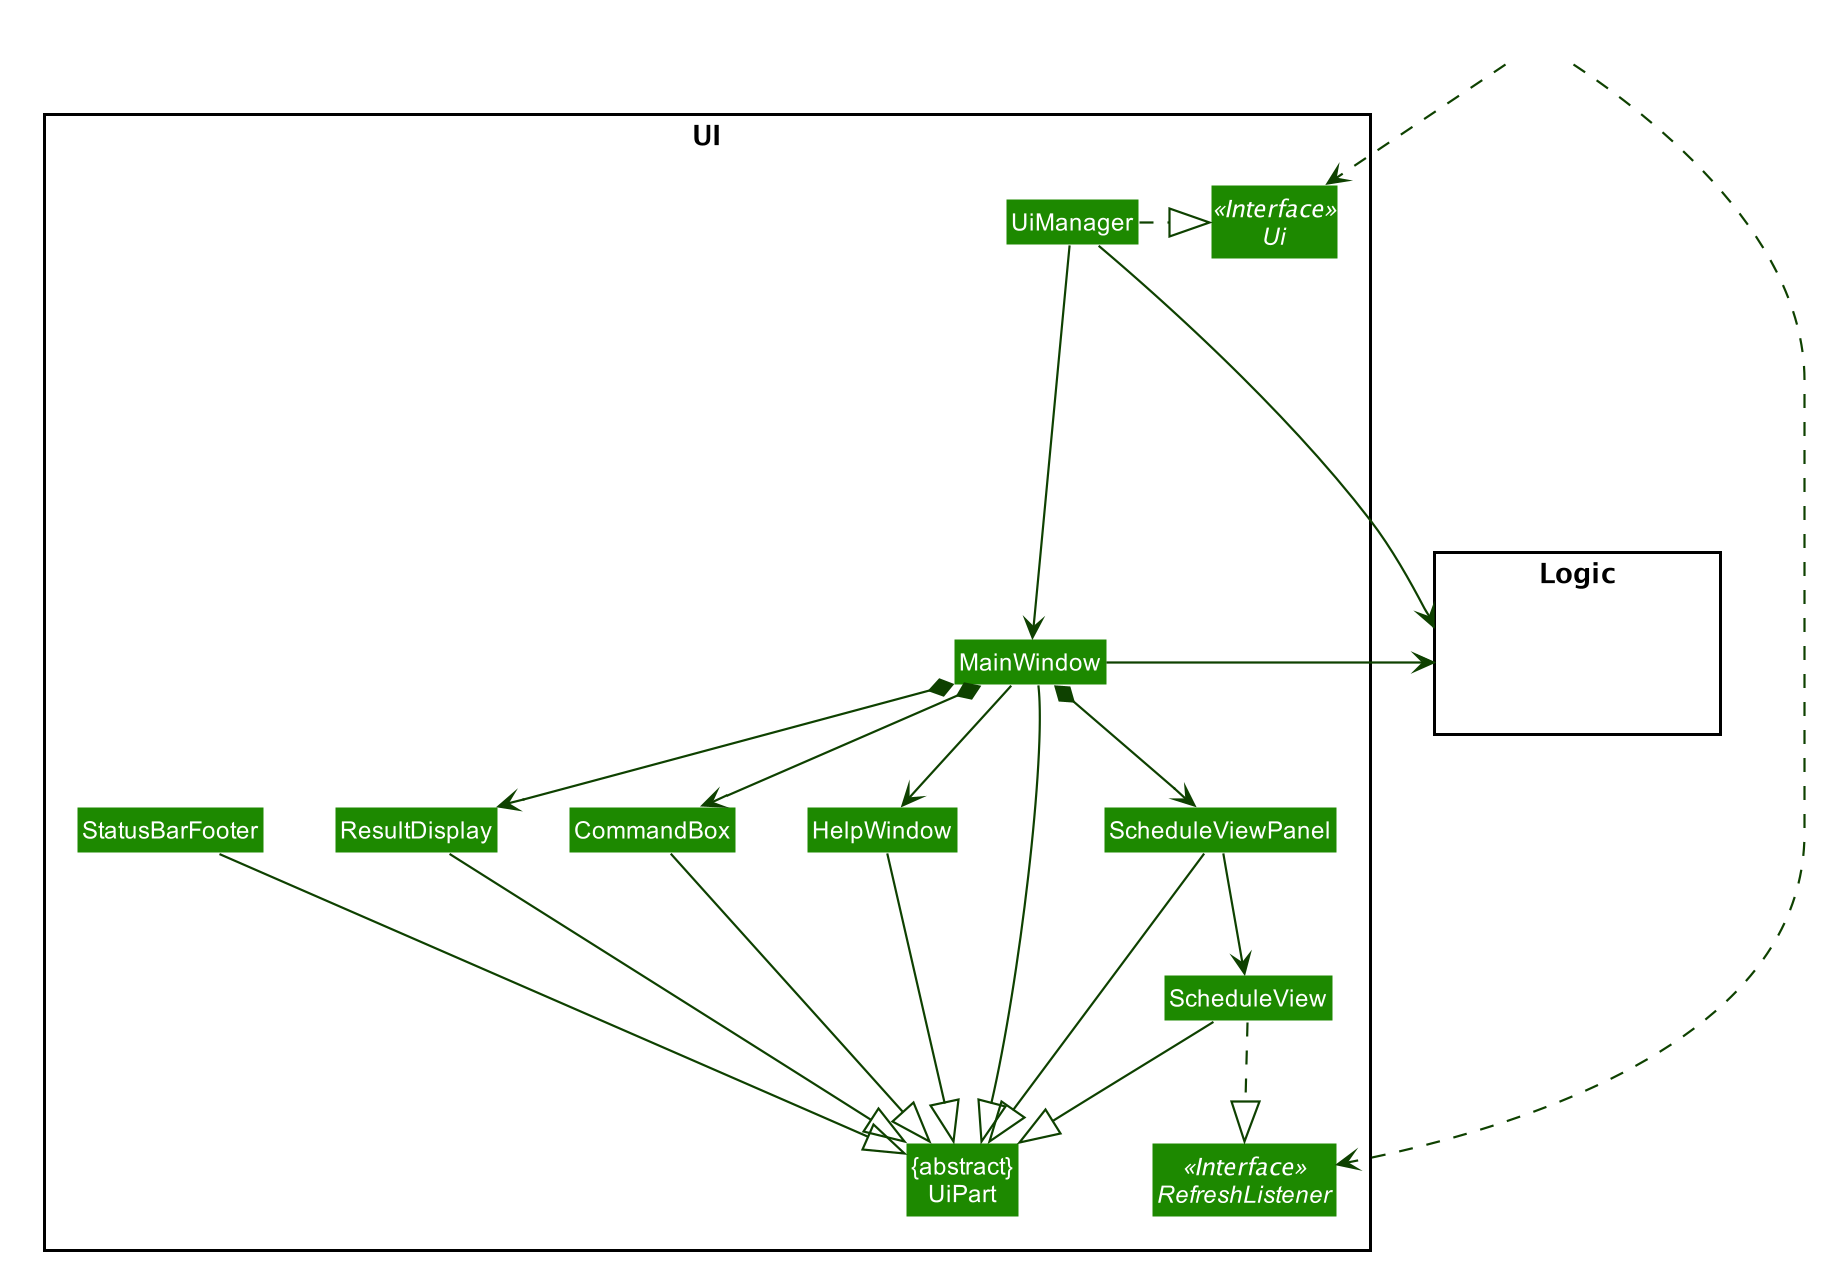

The diagram above was rendered by PlantUML. Its source (embedded in the PNG):
@startuml








skinparam BackgroundColor #FFFFFFF

skinparam Shadowing false

skinparam Class {
    FontColor #FFFFFF
    BorderThickness 1
    BorderColor #FFFFFF
    StereotypeFontColor #FFFFFF
    FontName Arial
}

skinparam Actor {
    BorderColor #000000
    Color #000000
    FontName Arial
}

skinparam Sequence {
    MessageAlign center
    BoxFontSize 15
    BoxPadding 0
    BoxFontColor #FFFFFF
    FontName Arial
}

skinparam Participant {
    FontColor #FFFFFFF
    Padding 20
}

skinparam MinClassWidth 50
skinparam ParticipantPadding 10
skinparam Shadowing false
skinparam DefaultTextAlignment center
skinparam packageStyle Rectangle

hide footbox
hide members
hide circle
skinparam arrowThickness 1.1
skinparam arrowColor #0E4100
skinparam classBackgroundColor #1D8900

package UI <<Rectangle>>{
Interface Ui <<Interface>>
Interface RefreshListener <<Interface>>
Class "{abstract}\nUiPart" as UiPart
Class UiManager
Class MainWindow
Class HelpWindow
Class ResultDisplay
Class ScheduleViewPanel
Class ScheduleView
Class StatusBarFooter
Class CommandBox
}

package Logic <<Rectangle>> {
Class HiddenLogic #FFFFFF
}

Class HiddenOutside #FFFFFF
HiddenOutside ..> Ui
HiddenOutside ..> RefreshListener


UiManager .right.|> Ui
UiManager -down---> MainWindow
MainWindow --> HelpWindow
MainWindow *-down-> CommandBox
MainWindow *-down-> ResultDisplay
MainWindow *-down-> ScheduleViewPanel

MainWindow -left-|> UiPart
ResultDisplay --|> UiPart
CommandBox --|> UiPart
ScheduleView --|> UiPart
ScheduleViewPanel --> ScheduleView
ScheduleViewPanel --|> UiPart
StatusBarFooter --|> UiPart
HelpWindow -down-|> UiPart
ScheduleView -.|> RefreshListener

UiManager -right-> Logic
MainWindow -left-> Logic

ScheduleViewPanel-[hidden]left- HelpWindow
HelpWindow -[hidden]left- CommandBox
CommandBox -[hidden]left- ResultDisplay
ResultDisplay -[hidden]left- StatusBarFooter

MainWindow -[hidden]-|> UiPart
@enduml